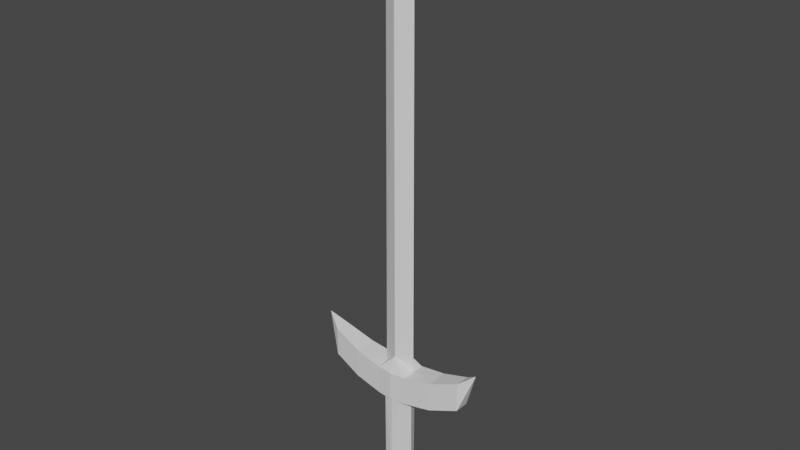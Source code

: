 # Source: Sword.blend  (saved by Blender 3.1.7; exported with 4.5.12 LTS)
import bpy
from mathutils import Matrix  # noqa: F401  (used for matrix-valued properties, if any)

bpy.ops.wm.read_factory_settings(use_empty=True)
scene = bpy.context.scene
scene.name = 'Scene'

# ---- collections
col_collection = bpy.data.collections.new('Collection'); scene.collection.children.link(col_collection)

# ---- world
world_world = bpy.data.worlds.new('World'); scene.world = world_world
world_world.use_nodes = True; world_world.node_tree.nodes.clear()
_N = world_world.node_tree.nodes; _L = world_world.node_tree.links
n0 = _N.new('ShaderNodeOutputWorld'); n0.name = 'World Output'; n0.location = (300, 300)
n1 = _N.new('ShaderNodeBackground'); n1.name = 'Background'; n1.location = (10, 300)
n1.inputs[0].default_value = (0.05088, 0.05088, 0.05088, 1.0)
_L.new(n1.outputs[0], n0.inputs[0])
n0.is_active_output = True
world_world.color = (0.05088, 0.05088, 0.05088)
world_world.use_sun_shadow = False
world_world.sun_shadow_jitter_overblur = 0.0

# ---- meshes
me_x = bpy.data.meshes.new('立方体')
me_x.from_pydata([(1.0, 0.0, 36.0), (1.1, 0.0, 9.0), (0.0, 0.0, 39.0), (0.0, 0.0, 8.642), (0.0, -0.5, 8.642), (0.0, -0.5, 36.0), (7.451e-09, -1.49e-08, -0.5), (1.2, -4.947e-08, 0.5), (0.8485, -0.8485, 0.5), (-1.198e-07, -1.2, 0.5), (1.0, -4.371e-08, 0.0), (0.7071, -0.7071, 0.0), (-8.742e-08, -1.0, 0.0), (0.6071, -0.7571, 7.0), (-6.635e-08, -0.85, 7.0), (0.95, -4.371e-08, 7.0), (1.0, -0.9, 7.0), (1.0, 0.0, 7.0), (0.0, -1.0, 7.0), (0.0, -0.5, 10.0), (0.0, 0.0, 7.0), (3.0, -0.75, 7.35), (3.0, -0.75, 9.35), (3.0, 0.0, 7.35), (3.0, 0.0, 9.35), (5.0, -0.5, 8.1), (5.0, -0.5, 10.1), (5.0, 0.0, 8.1), (5.0, 0.0, 10.1), (6.0, 0.0, 10.85), (1.05, -0.9, 9.0), (0.0, -1.0, 9.0), (0.6454, -0.6695, 1.0), (-6.635e-08, -0.85, 1.0), (0.95, -4.371e-08, 1.0)], [], [(0, 2, 5), (1, 0, 5, 4), (3, 1, 4), (10, 7, 8, 11), (11, 8, 9, 12), (6, 11, 12), (6, 10, 11), (14, 13, 1, 4), (13, 15, 1), (17, 1, 24, 23), (20, 17, 16, 18), (1, 3, 19), (30, 1, 19, 31), (21, 23, 27, 25), (16, 17, 23, 21), (30, 16, 21, 22), (1, 22, 24), (24, 22, 26, 28), (23, 24, 28, 27), (22, 21, 25, 26), (27, 28, 29), (26, 25, 29), (25, 27, 29), (28, 26, 29), (1, 30, 22), (16, 30, 31, 18), (13, 14, 33, 32), (15, 13, 32, 34), (9, 8, 32, 33), (8, 7, 34, 32)])
_uv = me_x.uv_layers.new(name='UVマップ')
_uv.uv.foreach_set('vector', [0.625, 0.625, 0.75, 0.625, 0.75, 0.75, 0.375, 0.75, 0.625, 0.75, 0.625, 0.875, 0.375, 0.875, 0.25, 0.625, 0.375, 0.75, 0.25, 0.75, 0.75, 0.75, 0.75, 1.0, 0.625, 1.0, 0.625, 0.75, 0.625, 0.75, 0.625, 1.0, 0.5, 1.0, 0.5, 0.75, 0.625, 0.5, 0.625, 0.75, 0.5, 0.75, 0.75, 0.5, 0.75, 0.75, 0.625, 0.75, 0.5, 1.0, 0.625, 1.0, 0.625, 1.0, 0.5, 1.0, 0.625, 1.0, 0.75, 1.0, 0.625, 1.0, 0.0, 0.0, 0.0, 0.0, 0.0, 0.0, 0.0, 0.0, 0.25, 0.625, 0.375, 0.625, 0.375, 0.75, 0.25, 0.75, 0.625, 0.625, 0.75, 0.625, 0.75, 0.75, 0.5, 0.75, 0.625, 0.75, 0.625, 0.875, 0.5, 0.875, 0.375, 0.75, 0.375, 0.625, 0.375, 0.625, 0.375, 0.75, 0.375, 0.75, 0.375, 0.625, 0.375, 0.625, 0.375, 0.75, 0.5, 0.75, 0.375, 0.75, 0.375, 0.75, 0.5, 0.75, 0.625, 0.75, 0.625, 0.75, 0.625, 0.625, 0.625, 0.625, 0.625, 0.75, 0.625, 0.75, 0.625, 0.625, 0.0, 0.0, 0.0, 0.0, 0.0, 0.0, 0.0, 0.0, 0.5, 0.75, 0.375, 0.75, 0.375, 0.75, 0.5, 0.75, 0.0, 0.0, 0.0, 0.0, 0.0, 0.0, 0.5, 0.75, 0.375, 0.75, 0.625, 0.75, 0.375, 0.75, 0.375, 0.625, 0.375, 0.75, 0.625, 0.625, 0.625, 0.75, 0.625, 0.625, 0.625, 0.75, 0.5, 0.75, 0.625, 0.75, 0.375, 0.75, 0.5, 0.75, 0.5, 0.875, 0.375, 0.875, 0.625, 1.0, 0.5, 1.0, 0.5, 1.0, 0.625, 1.0, 0.75, 1.0, 0.625, 1.0, 0.625, 1.0, 0.75, 1.0, 0.5, 1.0, 0.625, 1.0, 0.625, 1.0, 0.5, 1.0, 0.625, 1.0, 0.75, 1.0, 0.75, 1.0, 0.625, 1.0])
me_x.use_remesh_fix_poles = True
me_x.use_remesh_preserve_attributes = False
me_x.update()

# ---- objects
ob_x = bpy.data.objects.new('立方体', me_x)

# ---- transforms, parenting, visibility, modifiers, constraints
ob_x.location = (0.0, 0.0, 0.0)
_m = ob_x.modifiers.new('ミラー', 'MIRROR')
_m.use_axis = (True, True, False)

# ---- collection membership
col_collection.objects.link(ob_x)

# ---- scene / render settings (as saved in the file)
scene.frame_start = 1; scene.frame_end = 250; scene.frame_set(1)
scene.render.engine = 'BLENDER_EEVEE_NEXT'
scene.cycles.sampling_pattern = 'TABULATED_SOBOL'
scene.cycles.use_light_tree = False
scene.view_settings.view_transform = 'Filmic'
bpy.context.view_layer.update()

# ---- added for rendering (the .blend has no active camera and no usable light): camera, sun
cam_auto = bpy.data.cameras.new('AutoCamera')
cam_auto.lens = 50.0
cam_auto.sensor_width = 36.0
cam_auto.clip_end = 1000.0
ob_auto_camera = bpy.data.objects.new('AutoCamera', cam_auto)
scene.collection.objects.link(ob_auto_camera)
ob_auto_camera.location = (38.2601, -45.9122, 49.8581)
ob_auto_camera.rotation_euler = (1.09748, -7.21219e-08, 0.694738)
scene.camera = ob_auto_camera
light_auto_sun = bpy.data.lights.new('AutoSun', 'SUN')
light_auto_sun.energy = 3.0
light_auto_sun.angle = 0.0523599
ob_auto_sun = bpy.data.objects.new('AutoSun', light_auto_sun)
scene.collection.objects.link(ob_auto_sun)
ob_auto_sun.rotation_euler = (0.872665, 0.174533, 0.523599)
bpy.context.view_layer.update()
